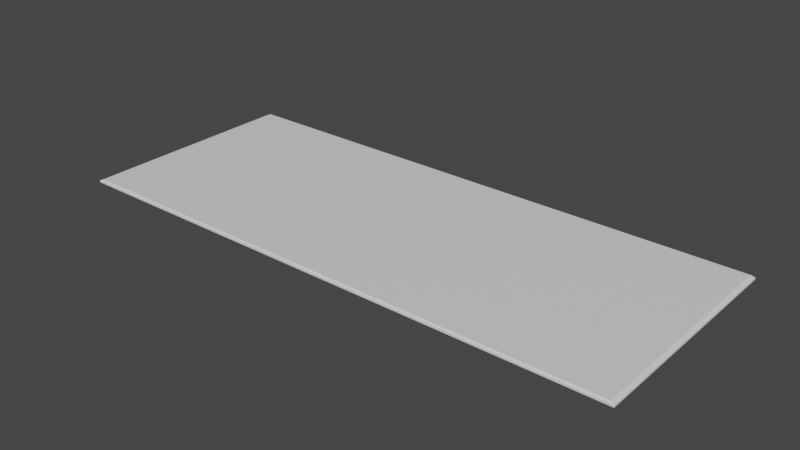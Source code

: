 # Source: HoleStartPad.blend  (saved by Blender 3.3.6; exported with 4.5.12 LTS)
import bpy
from mathutils import Matrix  # noqa: F401  (used for matrix-valued properties, if any)

bpy.ops.wm.read_factory_settings(use_empty=True)
scene = bpy.context.scene
scene.name = 'Scene'

# ---- collections
col_collection = bpy.data.collections.new('Collection'); scene.collection.children.link(col_collection)

# ---- materials (node trees are filled in below, after node groups)
mat_holestartpad = bpy.data.materials.new('HoleStartPad')
mat_holestartpad.use_transparent_shadow = False

# ---- material node trees
mat_holestartpad.use_nodes = True; mat_holestartpad.node_tree.nodes.clear()
_N = mat_holestartpad.node_tree.nodes; _L = mat_holestartpad.node_tree.links
n0 = _N.new('ShaderNodeBsdfPrincipled'); n0.name = 'Principled BSDF'; n0.location = (10, 300)
n0.distribution = 'GGX'
n0.subsurface_method = 'RANDOM_WALK_SKIN'
n0.inputs[3].default_value = 1.45
n0.inputs[27].default_value = (0.0, 0.0, 0.0, 1.0)
n0.inputs[28].default_value = 1.0
n1 = _N.new('ShaderNodeOutputMaterial'); n1.name = 'Material Output'; n1.location = (300, 300)
_L.new(n0.outputs[0], n1.inputs[0])
n1.is_active_output = True

# ---- world
world_world = bpy.data.worlds.new('World'); scene.world = world_world
world_world.use_nodes = True; world_world.node_tree.nodes.clear()
_N = world_world.node_tree.nodes; _L = world_world.node_tree.links
n0 = _N.new('ShaderNodeOutputWorld'); n0.name = 'World Output'; n0.location = (300, 300)
n1 = _N.new('ShaderNodeBackground'); n1.name = 'Background'; n1.location = (10, 300)
n1.inputs[0].default_value = (0.05088, 0.05088, 0.05088, 1.0)
_L.new(n1.outputs[0], n0.inputs[0])
n0.is_active_output = True
world_world.color = (0.05088, 0.05088, 0.05088)
world_world.use_sun_shadow = False
world_world.sun_shadow_jitter_overblur = 0.0

# ---- meshes
me_cube_001 = bpy.data.meshes.new('Cube.001')
me_cube_001.from_pydata([(-0.5, -0.2, -0.0031), (-0.4934, -0.1974, 0.0031), (-0.5, 0.2, -0.0031), (-0.4934, 0.1974, 0.0031), (0.5, -0.2, -0.0031), (0.4934, -0.1974, 0.0031), (0.5, 0.2, -0.0031), (0.4934, 0.1974, 0.0031), (-0.5, -0.2, 0.0), (-0.5, 0.2, 0.0), (0.5, 0.2, 0.0), (0.5, -0.2, 0.0)], [], [(8, 1, 3, 9), (9, 3, 7, 10), (10, 7, 5, 11), (11, 5, 1, 8), (2, 6, 4, 0), (7, 3, 1, 5), (4, 11, 8, 0), (6, 10, 11, 4), (2, 9, 10, 6), (0, 8, 9, 2)])
_uv = me_cube_001.uv_layers.new(name='UVMap')
_uv.uv.foreach_set('vector', [0.0, 0.3, 0.006575, 0.3026, 0.006575, 0.6974, 0.0, 0.7, 0.0, 0.5, 0.006575, 0.5031, 0.9934, 0.5031, 1.0, 0.5, 1.0, 0.7, 0.9934, 0.6974, 0.9934, 0.3026, 1.0, 0.3, 1.0, 0.5, 0.9934, 0.5031, 0.006575, 0.5031, 0.0, 0.5, 0.0, 0.7, 1.0, 0.7, 1.0, 0.3, 0.0, 0.3, 0.9934, 0.6974, 0.006575, 0.6974, 0.006575, 0.3026, 0.9934, 0.3026, 1.0, 0.4969, 1.0, 0.5, 0.0, 0.5, 0.0, 0.4969, 0.7, 0.4969, 0.7, 0.5, 0.3, 0.5, 0.3, 0.4969, 0.0, 0.4969, 0.0, 0.5, 1.0, 0.5, 1.0, 0.4969, 0.3, 0.4969, 0.3, 0.5, 0.7, 0.5, 0.7, 0.4969])
me_cube_001.materials.append(mat_holestartpad)
me_cube_001.use_remesh_fix_poles = True
me_cube_001.use_remesh_preserve_attributes = False
me_cube_001.update()

# ---- objects
ob_holestartpad = bpy.data.objects.new('HoleStartPad', me_cube_001)

# ---- transforms, parenting, visibility, modifiers, constraints
ob_holestartpad.location = (0.0, 0.0, 0.0)

# ---- collection membership
col_collection.objects.link(ob_holestartpad)

# ---- scene / render settings (as saved in the file)
scene.frame_start = 1; scene.frame_end = 250; scene.frame_set(1)
scene.render.engine = 'BLENDER_EEVEE_NEXT'
scene.cycles.sampling_pattern = 'TABULATED_SOBOL'
scene.cycles.use_light_tree = False
scene.view_settings.view_transform = 'Filmic'
bpy.context.view_layer.update()

# ---- added for rendering (the .blend has no active camera and no usable light): camera, sun
cam_auto = bpy.data.cameras.new('AutoCamera')
cam_auto.lens = 50.0
cam_auto.sensor_width = 36.0
cam_auto.clip_end = 1000.0
ob_auto_camera = bpy.data.objects.new('AutoCamera', cam_auto)
scene.collection.objects.link(ob_auto_camera)
ob_auto_camera.location = (0.996514, -1.19582, 0.797211)
ob_auto_camera.rotation_euler = (1.09748, -7.21219e-08, 0.694738)
scene.camera = ob_auto_camera
light_auto_sun = bpy.data.lights.new('AutoSun', 'SUN')
light_auto_sun.energy = 3.0
light_auto_sun.angle = 0.0523599
ob_auto_sun = bpy.data.objects.new('AutoSun', light_auto_sun)
scene.collection.objects.link(ob_auto_sun)
ob_auto_sun.rotation_euler = (0.872665, 0.174533, 0.523599)
bpy.context.view_layer.update()
